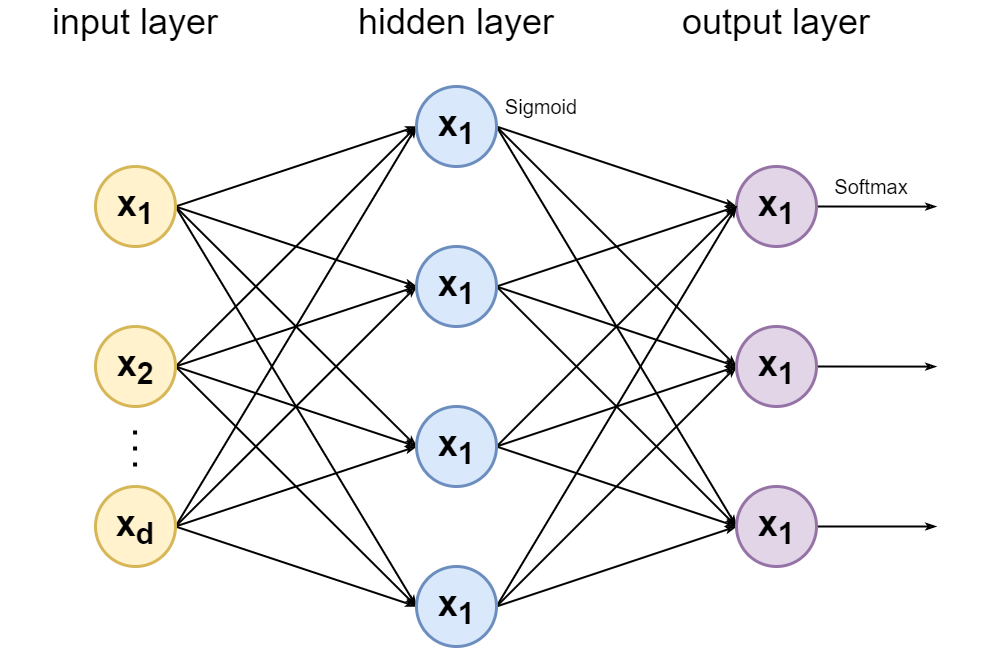

The diagram above was exported from draw.io. Its source (the exported page's mxGraphModel, read from the mxfile embedded in the PNG):
<mxGraphModel dx="2445" dy="873" grid="1" gridSize="10" guides="1" tooltips="1" connect="1" arrows="1" fold="1" page="1" pageScale="1" pageWidth="827" pageHeight="1169" math="0" shadow="0">
  <root>
    <mxCell id="0" />
    <mxCell id="1" parent="0" />
    <mxCell id="izoBmRYAnNuIZ_jAm54G-13" style="rounded=0;orthogonalLoop=1;jettySize=auto;html=1;fontSize=36;endSize=5;strokeWidth=2;endArrow=classicThin;endFill=0;entryX=0;entryY=0.5;entryDx=0;entryDy=0;exitX=1;exitY=0.5;exitDx=0;exitDy=0;" edge="1" parent="1" source="izoBmRYAnNuIZ_jAm54G-1" target="izoBmRYAnNuIZ_jAm54G-8">
      <mxGeometry relative="1" as="geometry" />
    </mxCell>
    <mxCell id="izoBmRYAnNuIZ_jAm54G-18" style="edgeStyle=none;rounded=0;orthogonalLoop=1;jettySize=auto;html=1;exitX=1;exitY=0.5;exitDx=0;exitDy=0;entryX=0;entryY=0.5;entryDx=0;entryDy=0;fontSize=36;endArrow=classicThin;endFill=0;endSize=5;strokeWidth=2;" edge="1" parent="1" source="izoBmRYAnNuIZ_jAm54G-1" target="izoBmRYAnNuIZ_jAm54G-10">
      <mxGeometry relative="1" as="geometry" />
    </mxCell>
    <mxCell id="izoBmRYAnNuIZ_jAm54G-25" style="edgeStyle=none;rounded=0;orthogonalLoop=1;jettySize=auto;html=1;exitX=1;exitY=0.5;exitDx=0;exitDy=0;entryX=0;entryY=0.5;entryDx=0;entryDy=0;fontSize=36;endArrow=classicThin;endFill=0;endSize=5;strokeWidth=2;" edge="1" parent="1" source="izoBmRYAnNuIZ_jAm54G-1" target="izoBmRYAnNuIZ_jAm54G-11">
      <mxGeometry relative="1" as="geometry" />
    </mxCell>
    <mxCell id="izoBmRYAnNuIZ_jAm54G-26" style="edgeStyle=none;rounded=0;orthogonalLoop=1;jettySize=auto;html=1;exitX=1;exitY=0.5;exitDx=0;exitDy=0;entryX=0;entryY=0.5;entryDx=0;entryDy=0;fontSize=36;endArrow=classicThin;endFill=0;endSize=5;strokeWidth=2;" edge="1" parent="1" source="izoBmRYAnNuIZ_jAm54G-1" target="izoBmRYAnNuIZ_jAm54G-12">
      <mxGeometry relative="1" as="geometry" />
    </mxCell>
    <mxCell id="izoBmRYAnNuIZ_jAm54G-1" value="&lt;font style=&quot;font-size: 36px&quot;&gt;&lt;b&gt;x&lt;sub&gt;1&lt;/sub&gt;&lt;/b&gt;&lt;/font&gt;" style="ellipse;whiteSpace=wrap;html=1;aspect=fixed;fillColor=#fff2cc;strokeColor=#d6b656;strokeWidth=3;" vertex="1" parent="1">
      <mxGeometry x="39" y="320" width="80" height="80" as="geometry" />
    </mxCell>
    <mxCell id="izoBmRYAnNuIZ_jAm54G-15" style="edgeStyle=none;rounded=0;orthogonalLoop=1;jettySize=auto;html=1;entryX=0;entryY=0.5;entryDx=0;entryDy=0;fontSize=36;endArrow=classicThin;endFill=0;endSize=5;strokeWidth=2;exitX=1;exitY=0.5;exitDx=0;exitDy=0;" edge="1" parent="1" source="izoBmRYAnNuIZ_jAm54G-5" target="izoBmRYAnNuIZ_jAm54G-8">
      <mxGeometry relative="1" as="geometry" />
    </mxCell>
    <mxCell id="izoBmRYAnNuIZ_jAm54G-19" style="edgeStyle=none;rounded=0;orthogonalLoop=1;jettySize=auto;html=1;exitX=1;exitY=0.5;exitDx=0;exitDy=0;entryX=0;entryY=0.5;entryDx=0;entryDy=0;fontSize=36;endArrow=classicThin;endFill=0;endSize=5;strokeWidth=2;" edge="1" parent="1" source="izoBmRYAnNuIZ_jAm54G-5" target="izoBmRYAnNuIZ_jAm54G-10">
      <mxGeometry relative="1" as="geometry" />
    </mxCell>
    <mxCell id="izoBmRYAnNuIZ_jAm54G-23" style="edgeStyle=none;rounded=0;orthogonalLoop=1;jettySize=auto;html=1;exitX=1;exitY=0.5;exitDx=0;exitDy=0;entryX=0;entryY=0.5;entryDx=0;entryDy=0;fontSize=36;endArrow=classicThin;endFill=0;endSize=5;strokeWidth=2;" edge="1" parent="1" source="izoBmRYAnNuIZ_jAm54G-5" target="izoBmRYAnNuIZ_jAm54G-11">
      <mxGeometry relative="1" as="geometry" />
    </mxCell>
    <mxCell id="izoBmRYAnNuIZ_jAm54G-24" style="edgeStyle=none;rounded=0;orthogonalLoop=1;jettySize=auto;html=1;exitX=1;exitY=0.5;exitDx=0;exitDy=0;entryX=0;entryY=0.5;entryDx=0;entryDy=0;fontSize=36;endArrow=classicThin;endFill=0;endSize=5;strokeWidth=2;" edge="1" parent="1" source="izoBmRYAnNuIZ_jAm54G-5" target="izoBmRYAnNuIZ_jAm54G-12">
      <mxGeometry relative="1" as="geometry" />
    </mxCell>
    <mxCell id="izoBmRYAnNuIZ_jAm54G-5" value="&lt;font style=&quot;font-size: 36px&quot;&gt;&lt;b&gt;x&lt;sub&gt;2&lt;/sub&gt;&lt;/b&gt;&lt;/font&gt;" style="ellipse;whiteSpace=wrap;html=1;aspect=fixed;fillColor=#fff2cc;strokeColor=#d6b656;strokeWidth=3;" vertex="1" parent="1">
      <mxGeometry x="39" y="480" width="80" height="80" as="geometry" />
    </mxCell>
    <mxCell id="izoBmRYAnNuIZ_jAm54G-16" style="edgeStyle=none;rounded=0;orthogonalLoop=1;jettySize=auto;html=1;entryX=0;entryY=0.5;entryDx=0;entryDy=0;fontSize=36;endArrow=classicThin;endFill=0;endSize=5;strokeWidth=2;exitX=1;exitY=0.5;exitDx=0;exitDy=0;" edge="1" parent="1" source="izoBmRYAnNuIZ_jAm54G-6" target="izoBmRYAnNuIZ_jAm54G-8">
      <mxGeometry relative="1" as="geometry" />
    </mxCell>
    <mxCell id="izoBmRYAnNuIZ_jAm54G-20" style="edgeStyle=none;rounded=0;orthogonalLoop=1;jettySize=auto;html=1;exitX=1;exitY=0.5;exitDx=0;exitDy=0;fontSize=36;endArrow=classicThin;endFill=0;endSize=5;strokeWidth=2;" edge="1" parent="1" source="izoBmRYAnNuIZ_jAm54G-6">
      <mxGeometry relative="1" as="geometry">
        <mxPoint x="360" y="440" as="targetPoint" />
      </mxGeometry>
    </mxCell>
    <mxCell id="izoBmRYAnNuIZ_jAm54G-21" style="edgeStyle=none;rounded=0;orthogonalLoop=1;jettySize=auto;html=1;exitX=1;exitY=0.5;exitDx=0;exitDy=0;entryX=0;entryY=0.5;entryDx=0;entryDy=0;fontSize=36;endArrow=classicThin;endFill=0;endSize=5;strokeWidth=2;" edge="1" parent="1" source="izoBmRYAnNuIZ_jAm54G-6" target="izoBmRYAnNuIZ_jAm54G-11">
      <mxGeometry relative="1" as="geometry" />
    </mxCell>
    <mxCell id="izoBmRYAnNuIZ_jAm54G-22" style="edgeStyle=none;rounded=0;orthogonalLoop=1;jettySize=auto;html=1;exitX=1;exitY=0.5;exitDx=0;exitDy=0;entryX=0;entryY=0.5;entryDx=0;entryDy=0;fontSize=36;endArrow=classicThin;endFill=0;endSize=5;strokeWidth=2;" edge="1" parent="1" source="izoBmRYAnNuIZ_jAm54G-6" target="izoBmRYAnNuIZ_jAm54G-12">
      <mxGeometry relative="1" as="geometry" />
    </mxCell>
    <mxCell id="izoBmRYAnNuIZ_jAm54G-6" value="&lt;font style=&quot;font-size: 36px&quot;&gt;&lt;b&gt;x&lt;sub&gt;d&lt;/sub&gt;&lt;/b&gt;&lt;/font&gt;" style="ellipse;whiteSpace=wrap;html=1;aspect=fixed;fillColor=#fff2cc;strokeColor=#d6b656;strokeWidth=3;" vertex="1" parent="1">
      <mxGeometry x="39" y="640" width="80" height="80" as="geometry" />
    </mxCell>
    <mxCell id="izoBmRYAnNuIZ_jAm54G-7" value="" style="endArrow=none;dashed=1;html=1;dashPattern=1 3;strokeWidth=4;rounded=0;fontSize=36;endSize=5;" edge="1" parent="1">
      <mxGeometry width="50" height="50" relative="1" as="geometry">
        <mxPoint x="78.58" y="620" as="sourcePoint" />
        <mxPoint x="78.58" y="580" as="targetPoint" />
      </mxGeometry>
    </mxCell>
    <mxCell id="izoBmRYAnNuIZ_jAm54G-33" style="edgeStyle=none;rounded=0;orthogonalLoop=1;jettySize=auto;html=1;exitX=1;exitY=0.5;exitDx=0;exitDy=0;entryX=0;entryY=0.5;entryDx=0;entryDy=0;fontSize=36;endArrow=classicThin;endFill=0;endSize=5;strokeWidth=2;" edge="1" parent="1" source="izoBmRYAnNuIZ_jAm54G-8" target="izoBmRYAnNuIZ_jAm54G-9">
      <mxGeometry relative="1" as="geometry" />
    </mxCell>
    <mxCell id="izoBmRYAnNuIZ_jAm54G-37" style="edgeStyle=none;rounded=0;orthogonalLoop=1;jettySize=auto;html=1;exitX=1;exitY=0.5;exitDx=0;exitDy=0;entryX=0;entryY=0.5;entryDx=0;entryDy=0;fontSize=36;endArrow=classicThin;endFill=0;endSize=5;strokeWidth=2;" edge="1" parent="1" source="izoBmRYAnNuIZ_jAm54G-8" target="izoBmRYAnNuIZ_jAm54G-30">
      <mxGeometry relative="1" as="geometry" />
    </mxCell>
    <mxCell id="izoBmRYAnNuIZ_jAm54G-44" style="edgeStyle=none;rounded=0;orthogonalLoop=1;jettySize=auto;html=1;exitX=1;exitY=0.5;exitDx=0;exitDy=0;entryX=0;entryY=0.5;entryDx=0;entryDy=0;fontSize=36;endArrow=classicThin;endFill=0;endSize=5;strokeWidth=2;" edge="1" parent="1" source="izoBmRYAnNuIZ_jAm54G-8" target="izoBmRYAnNuIZ_jAm54G-31">
      <mxGeometry relative="1" as="geometry" />
    </mxCell>
    <mxCell id="izoBmRYAnNuIZ_jAm54G-8" value="&lt;font style=&quot;font-size: 36px&quot;&gt;&lt;b&gt;x&lt;sub&gt;1&lt;/sub&gt;&lt;/b&gt;&lt;/font&gt;" style="ellipse;whiteSpace=wrap;html=1;aspect=fixed;fillColor=#dae8fc;strokeColor=#6c8ebf;strokeWidth=3;" vertex="1" parent="1">
      <mxGeometry x="360" y="240" width="80" height="80" as="geometry" />
    </mxCell>
    <mxCell id="izoBmRYAnNuIZ_jAm54G-45" style="edgeStyle=none;rounded=0;orthogonalLoop=1;jettySize=auto;html=1;exitX=1;exitY=0.5;exitDx=0;exitDy=0;fontSize=36;endArrow=classicThin;endFill=0;endSize=5;strokeWidth=2;" edge="1" parent="1" source="izoBmRYAnNuIZ_jAm54G-9">
      <mxGeometry relative="1" as="geometry">
        <mxPoint x="880" y="360.1034482758621" as="targetPoint" />
      </mxGeometry>
    </mxCell>
    <mxCell id="izoBmRYAnNuIZ_jAm54G-9" value="&lt;font style=&quot;font-size: 36px&quot;&gt;&lt;b&gt;x&lt;sub&gt;1&lt;/sub&gt;&lt;/b&gt;&lt;/font&gt;" style="ellipse;whiteSpace=wrap;html=1;aspect=fixed;fillColor=#e1d5e7;strokeColor=#9673a6;strokeWidth=3;" vertex="1" parent="1">
      <mxGeometry x="680" y="320" width="80" height="80" as="geometry" />
    </mxCell>
    <mxCell id="izoBmRYAnNuIZ_jAm54G-34" style="edgeStyle=none;rounded=0;orthogonalLoop=1;jettySize=auto;html=1;exitX=1;exitY=0.5;exitDx=0;exitDy=0;fontSize=36;endArrow=classicThin;endFill=0;endSize=5;strokeWidth=2;" edge="1" parent="1" source="izoBmRYAnNuIZ_jAm54G-10">
      <mxGeometry relative="1" as="geometry">
        <mxPoint x="680" y="360" as="targetPoint" />
      </mxGeometry>
    </mxCell>
    <mxCell id="izoBmRYAnNuIZ_jAm54G-38" style="edgeStyle=none;rounded=0;orthogonalLoop=1;jettySize=auto;html=1;exitX=1;exitY=0.5;exitDx=0;exitDy=0;entryX=0;entryY=0.5;entryDx=0;entryDy=0;fontSize=36;endArrow=classicThin;endFill=0;endSize=5;strokeWidth=2;" edge="1" parent="1" source="izoBmRYAnNuIZ_jAm54G-10" target="izoBmRYAnNuIZ_jAm54G-30">
      <mxGeometry relative="1" as="geometry" />
    </mxCell>
    <mxCell id="izoBmRYAnNuIZ_jAm54G-42" style="edgeStyle=none;rounded=0;orthogonalLoop=1;jettySize=auto;html=1;exitX=1;exitY=0.5;exitDx=0;exitDy=0;entryX=0;entryY=0.5;entryDx=0;entryDy=0;fontSize=36;endArrow=classicThin;endFill=0;endSize=5;strokeWidth=2;" edge="1" parent="1" source="izoBmRYAnNuIZ_jAm54G-10" target="izoBmRYAnNuIZ_jAm54G-31">
      <mxGeometry relative="1" as="geometry" />
    </mxCell>
    <mxCell id="izoBmRYAnNuIZ_jAm54G-10" value="&lt;font style=&quot;font-size: 36px&quot;&gt;&lt;b&gt;x&lt;sub&gt;1&lt;/sub&gt;&lt;/b&gt;&lt;/font&gt;" style="ellipse;whiteSpace=wrap;html=1;aspect=fixed;fillColor=#dae8fc;strokeColor=#6c8ebf;strokeWidth=3;" vertex="1" parent="1">
      <mxGeometry x="360" y="400" width="80" height="80" as="geometry" />
    </mxCell>
    <mxCell id="izoBmRYAnNuIZ_jAm54G-35" style="edgeStyle=none;rounded=0;orthogonalLoop=1;jettySize=auto;html=1;exitX=1;exitY=0.5;exitDx=0;exitDy=0;entryX=0;entryY=0.5;entryDx=0;entryDy=0;fontSize=36;endArrow=classicThin;endFill=0;endSize=5;strokeWidth=2;" edge="1" parent="1" source="izoBmRYAnNuIZ_jAm54G-11" target="izoBmRYAnNuIZ_jAm54G-9">
      <mxGeometry relative="1" as="geometry" />
    </mxCell>
    <mxCell id="izoBmRYAnNuIZ_jAm54G-39" style="edgeStyle=none;rounded=0;orthogonalLoop=1;jettySize=auto;html=1;exitX=1;exitY=0.5;exitDx=0;exitDy=0;entryX=0;entryY=0.5;entryDx=0;entryDy=0;fontSize=36;endArrow=classicThin;endFill=0;endSize=5;strokeWidth=2;" edge="1" parent="1" source="izoBmRYAnNuIZ_jAm54G-11" target="izoBmRYAnNuIZ_jAm54G-30">
      <mxGeometry relative="1" as="geometry" />
    </mxCell>
    <mxCell id="izoBmRYAnNuIZ_jAm54G-41" style="edgeStyle=none;rounded=0;orthogonalLoop=1;jettySize=auto;html=1;exitX=1;exitY=0.5;exitDx=0;exitDy=0;entryX=0;entryY=0.5;entryDx=0;entryDy=0;fontSize=36;endArrow=classicThin;endFill=0;endSize=5;strokeWidth=2;" edge="1" parent="1" source="izoBmRYAnNuIZ_jAm54G-11" target="izoBmRYAnNuIZ_jAm54G-31">
      <mxGeometry relative="1" as="geometry" />
    </mxCell>
    <mxCell id="izoBmRYAnNuIZ_jAm54G-11" value="&lt;font style=&quot;font-size: 36px&quot;&gt;&lt;b&gt;x&lt;sub&gt;1&lt;/sub&gt;&lt;/b&gt;&lt;/font&gt;" style="ellipse;whiteSpace=wrap;html=1;aspect=fixed;fillColor=#dae8fc;strokeColor=#6c8ebf;strokeWidth=3;" vertex="1" parent="1">
      <mxGeometry x="360" y="560" width="80" height="80" as="geometry" />
    </mxCell>
    <mxCell id="izoBmRYAnNuIZ_jAm54G-36" style="edgeStyle=none;rounded=0;orthogonalLoop=1;jettySize=auto;html=1;exitX=1;exitY=0.5;exitDx=0;exitDy=0;fontSize=36;endArrow=classicThin;endFill=0;endSize=5;strokeWidth=2;" edge="1" parent="1" source="izoBmRYAnNuIZ_jAm54G-12">
      <mxGeometry relative="1" as="geometry">
        <mxPoint x="680" y="360" as="targetPoint" />
      </mxGeometry>
    </mxCell>
    <mxCell id="izoBmRYAnNuIZ_jAm54G-40" style="edgeStyle=none;rounded=0;orthogonalLoop=1;jettySize=auto;html=1;exitX=1;exitY=0.5;exitDx=0;exitDy=0;entryX=0;entryY=0.5;entryDx=0;entryDy=0;fontSize=36;endArrow=classicThin;endFill=0;endSize=5;strokeWidth=2;" edge="1" parent="1" source="izoBmRYAnNuIZ_jAm54G-12" target="izoBmRYAnNuIZ_jAm54G-30">
      <mxGeometry relative="1" as="geometry" />
    </mxCell>
    <mxCell id="izoBmRYAnNuIZ_jAm54G-43" style="edgeStyle=none;rounded=0;orthogonalLoop=1;jettySize=auto;html=1;exitX=1;exitY=0.5;exitDx=0;exitDy=0;fontSize=36;endArrow=classicThin;endFill=0;endSize=5;strokeWidth=2;" edge="1" parent="1" source="izoBmRYAnNuIZ_jAm54G-12">
      <mxGeometry relative="1" as="geometry">
        <mxPoint x="680" y="680" as="targetPoint" />
      </mxGeometry>
    </mxCell>
    <mxCell id="izoBmRYAnNuIZ_jAm54G-12" value="&lt;font style=&quot;font-size: 36px&quot;&gt;&lt;b&gt;x&lt;sub&gt;1&lt;/sub&gt;&lt;/b&gt;&lt;/font&gt;" style="ellipse;whiteSpace=wrap;html=1;aspect=fixed;fillColor=#dae8fc;strokeColor=#6c8ebf;strokeWidth=3;" vertex="1" parent="1">
      <mxGeometry x="360" y="720" width="80" height="80" as="geometry" />
    </mxCell>
    <mxCell id="izoBmRYAnNuIZ_jAm54G-27" value="input layer" style="text;html=1;strokeColor=none;fillColor=none;align=center;verticalAlign=middle;whiteSpace=wrap;rounded=0;fontSize=36;" vertex="1" parent="1">
      <mxGeometry x="-56" y="160" width="270" height="30" as="geometry" />
    </mxCell>
    <mxCell id="izoBmRYAnNuIZ_jAm54G-28" value="hidden layer" style="text;html=1;strokeColor=none;fillColor=none;align=center;verticalAlign=middle;whiteSpace=wrap;rounded=0;fontSize=36;" vertex="1" parent="1">
      <mxGeometry x="265" y="160" width="270" height="30" as="geometry" />
    </mxCell>
    <mxCell id="izoBmRYAnNuIZ_jAm54G-29" value="output layer" style="text;html=1;strokeColor=none;fillColor=none;align=center;verticalAlign=middle;whiteSpace=wrap;rounded=0;fontSize=36;" vertex="1" parent="1">
      <mxGeometry x="585" y="160" width="270" height="30" as="geometry" />
    </mxCell>
    <mxCell id="izoBmRYAnNuIZ_jAm54G-46" style="edgeStyle=none;rounded=0;orthogonalLoop=1;jettySize=auto;html=1;exitX=1;exitY=0.5;exitDx=0;exitDy=0;fontSize=36;endArrow=classicThin;endFill=0;endSize=5;strokeWidth=2;" edge="1" parent="1" source="izoBmRYAnNuIZ_jAm54G-30">
      <mxGeometry relative="1" as="geometry">
        <mxPoint x="880" y="520.1034482758621" as="targetPoint" />
      </mxGeometry>
    </mxCell>
    <mxCell id="izoBmRYAnNuIZ_jAm54G-30" value="&lt;font style=&quot;font-size: 36px&quot;&gt;&lt;b&gt;x&lt;sub&gt;1&lt;/sub&gt;&lt;/b&gt;&lt;/font&gt;" style="ellipse;whiteSpace=wrap;html=1;aspect=fixed;fillColor=#e1d5e7;strokeColor=#9673a6;strokeWidth=3;" vertex="1" parent="1">
      <mxGeometry x="680" y="480" width="80" height="80" as="geometry" />
    </mxCell>
    <mxCell id="izoBmRYAnNuIZ_jAm54G-47" style="edgeStyle=none;rounded=0;orthogonalLoop=1;jettySize=auto;html=1;fontSize=36;endArrow=classicThin;endFill=0;endSize=5;strokeWidth=2;" edge="1" parent="1" source="izoBmRYAnNuIZ_jAm54G-31">
      <mxGeometry relative="1" as="geometry">
        <mxPoint x="880" y="680" as="targetPoint" />
      </mxGeometry>
    </mxCell>
    <mxCell id="izoBmRYAnNuIZ_jAm54G-31" value="&lt;font style=&quot;font-size: 36px&quot;&gt;&lt;b&gt;x&lt;sub&gt;1&lt;/sub&gt;&lt;/b&gt;&lt;/font&gt;" style="ellipse;whiteSpace=wrap;html=1;aspect=fixed;fillColor=#e1d5e7;strokeColor=#9673a6;strokeWidth=3;" vertex="1" parent="1">
      <mxGeometry x="680" y="640" width="80" height="80" as="geometry" />
    </mxCell>
    <mxCell id="izoBmRYAnNuIZ_jAm54G-49" value="&lt;font style=&quot;font-size: 20px&quot;&gt;Sigmoid&lt;/font&gt;" style="text;html=1;strokeColor=none;fillColor=none;align=center;verticalAlign=middle;whiteSpace=wrap;rounded=0;fontSize=36;" vertex="1" parent="1">
      <mxGeometry x="350" y="240" width="270" height="30" as="geometry" />
    </mxCell>
    <mxCell id="izoBmRYAnNuIZ_jAm54G-50" value="&lt;font style=&quot;font-size: 20px&quot;&gt;Softmax&lt;/font&gt;" style="text;html=1;strokeColor=none;fillColor=none;align=center;verticalAlign=middle;whiteSpace=wrap;rounded=0;fontSize=36;" vertex="1" parent="1">
      <mxGeometry x="680" y="320" width="270" height="30" as="geometry" />
    </mxCell>
  </root>
</mxGraphModel>